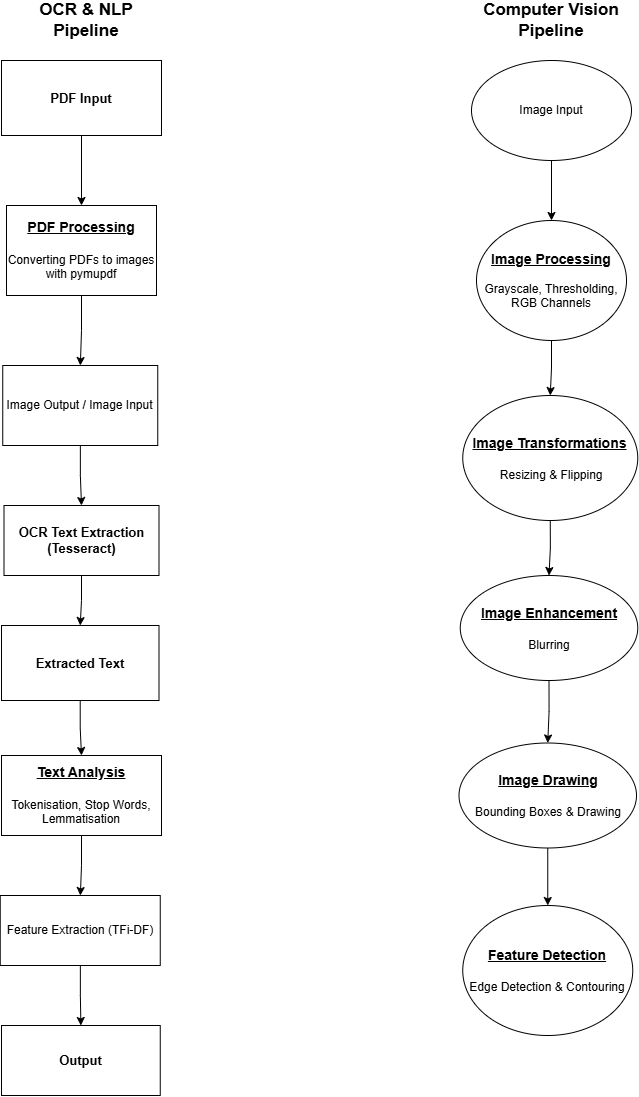

The diagram above was exported from draw.io. Its source (the exported page's mxGraphModel, read from the mxfile embedded in the PNG):
<mxGraphModel dx="2020" dy="1110" grid="1" gridSize="10" guides="1" tooltips="1" connect="1" arrows="1" fold="1" page="1" pageScale="1" pageWidth="827" pageHeight="1169" math="0" shadow="0">
  <root>
    <mxCell id="0" />
    <mxCell id="1" parent="0" />
    <mxCell id="6iuUcPygJcW421hNYV8L-3" edge="1" parent="1" source="6iuUcPygJcW421hNYV8L-1" style="edgeStyle=orthogonalEdgeStyle;rounded=0;orthogonalLoop=1;jettySize=auto;html=1;" target="6iuUcPygJcW421hNYV8L-2" value="">
      <mxGeometry relative="1" as="geometry" />
    </mxCell>
    <mxCell id="6iuUcPygJcW421hNYV8L-1" parent="1" style="rounded=0;whiteSpace=wrap;html=1;" value="&lt;b&gt;&lt;font style=&quot;font-size: 13px;&quot;&gt;PDF Input&lt;/font&gt;&lt;/b&gt;" vertex="1">
      <mxGeometry height="75" width="160" x="60" y="95" as="geometry" />
    </mxCell>
    <mxCell id="6iuUcPygJcW421hNYV8L-23" edge="1" parent="1" source="6iuUcPygJcW421hNYV8L-2" style="edgeStyle=orthogonalEdgeStyle;rounded=0;orthogonalLoop=1;jettySize=auto;html=1;" target="6iuUcPygJcW421hNYV8L-22" value="">
      <mxGeometry relative="1" as="geometry" />
    </mxCell>
    <mxCell id="6iuUcPygJcW421hNYV8L-2" parent="1" style="rounded=0;whiteSpace=wrap;html=1;" value="&lt;span style=&quot;font-size: 14px;&quot;&gt;&lt;b&gt;&lt;u&gt;PDF Processing&lt;/u&gt;&lt;/b&gt;&lt;/span&gt;&lt;div&gt;&lt;span style=&quot;font-size: 14px;&quot;&gt;&lt;br&gt;&lt;/span&gt;&lt;/div&gt;&lt;div&gt;&lt;font&gt;Converting PDFs to images with pymupdf&lt;/font&gt;&lt;/div&gt;" vertex="1">
      <mxGeometry height="90" width="150" x="65" y="240" as="geometry" />
    </mxCell>
    <mxCell id="6iuUcPygJcW421hNYV8L-7" edge="1" parent="1" source="6iuUcPygJcW421hNYV8L-4" style="edgeStyle=orthogonalEdgeStyle;rounded=0;orthogonalLoop=1;jettySize=auto;html=1;" target="6iuUcPygJcW421hNYV8L-6" value="">
      <mxGeometry relative="1" as="geometry" />
    </mxCell>
    <mxCell id="6iuUcPygJcW421hNYV8L-4" parent="1" style="rounded=0;whiteSpace=wrap;html=1;" value="&lt;b&gt;&lt;font style=&quot;font-size: 13px;&quot;&gt;OCR Text Extraction (Tesseract)&lt;/font&gt;&lt;/b&gt;" vertex="1">
      <mxGeometry height="70" width="155" x="62.5" y="540" as="geometry" />
    </mxCell>
    <mxCell id="6iuUcPygJcW421hNYV8L-9" edge="1" parent="1" source="6iuUcPygJcW421hNYV8L-6" style="edgeStyle=orthogonalEdgeStyle;rounded=0;orthogonalLoop=1;jettySize=auto;html=1;" target="6iuUcPygJcW421hNYV8L-8" value="">
      <mxGeometry relative="1" as="geometry" />
    </mxCell>
    <mxCell id="6iuUcPygJcW421hNYV8L-6" parent="1" style="rounded=0;whiteSpace=wrap;html=1;" value="&lt;b&gt;&lt;font style=&quot;font-size: 13px;&quot;&gt;Extracted Text&lt;/font&gt;&lt;/b&gt;" vertex="1">
      <mxGeometry height="75" width="157.5" x="60" y="660" as="geometry" />
    </mxCell>
    <mxCell id="6iuUcPygJcW421hNYV8L-26" edge="1" parent="1" source="6iuUcPygJcW421hNYV8L-8" style="edgeStyle=orthogonalEdgeStyle;rounded=0;orthogonalLoop=1;jettySize=auto;html=1;" target="6iuUcPygJcW421hNYV8L-25" value="">
      <mxGeometry relative="1" as="geometry" />
    </mxCell>
    <mxCell id="6iuUcPygJcW421hNYV8L-8" parent="1" style="rounded=0;whiteSpace=wrap;html=1;" value="&lt;b&gt;&lt;font style=&quot;font-size: 14px;&quot;&gt;&lt;u&gt;Text Analysis&lt;/u&gt;&lt;/font&gt;&lt;/b&gt;&lt;div&gt;&lt;b&gt;&lt;font style=&quot;font-size: 14px;&quot;&gt;&lt;u&gt;&lt;br&gt;&lt;/u&gt;&lt;/font&gt;&lt;/b&gt;&lt;/div&gt;&lt;div&gt;&lt;font&gt;Tokenisation, Stop Words, Lemmatisation&lt;/font&gt;&lt;/div&gt;" vertex="1">
      <mxGeometry height="80" width="160" x="60" y="790" as="geometry" />
    </mxCell>
    <mxCell id="6iuUcPygJcW421hNYV8L-10" parent="1" style="rounded=0;whiteSpace=wrap;html=1;" value="&lt;b&gt;&lt;font style=&quot;font-size: 13px;&quot;&gt;Output&lt;/font&gt;&lt;/b&gt;" vertex="1">
      <mxGeometry height="70" width="158.75" x="60" y="1060" as="geometry" />
    </mxCell>
    <mxCell id="6iuUcPygJcW421hNYV8L-14" edge="1" parent="1" source="6iuUcPygJcW421hNYV8L-12" style="edgeStyle=orthogonalEdgeStyle;rounded=0;orthogonalLoop=1;jettySize=auto;html=1;" target="6iuUcPygJcW421hNYV8L-13" value="">
      <mxGeometry relative="1" as="geometry" />
    </mxCell>
    <mxCell id="6iuUcPygJcW421hNYV8L-12" parent="1" style="ellipse;whiteSpace=wrap;html=1;" value="Image Input" vertex="1">
      <mxGeometry height="100" width="160" x="530" y="95" as="geometry" />
    </mxCell>
    <mxCell id="6iuUcPygJcW421hNYV8L-33" edge="1" parent="1" source="6iuUcPygJcW421hNYV8L-13" style="edgeStyle=orthogonalEdgeStyle;rounded=0;orthogonalLoop=1;jettySize=auto;html=1;" target="6iuUcPygJcW421hNYV8L-32" value="">
      <mxGeometry relative="1" as="geometry" />
    </mxCell>
    <mxCell id="6iuUcPygJcW421hNYV8L-13" parent="1" style="ellipse;whiteSpace=wrap;html=1;" value="&lt;b&gt;&lt;font style=&quot;font-size: 14px;&quot;&gt;&lt;u&gt;Image Processing&lt;/u&gt;&lt;/font&gt;&lt;/b&gt;&lt;div&gt;&lt;br&gt;&lt;/div&gt;&lt;div&gt;Grayscale, Thresholding, RGB Channels&lt;/div&gt;" vertex="1">
      <mxGeometry height="120" width="150" x="535" y="255" as="geometry" />
    </mxCell>
    <mxCell id="6iuUcPygJcW421hNYV8L-15" parent="1" style="ellipse;whiteSpace=wrap;html=1;" value="&lt;b&gt;&lt;u&gt;&lt;font style=&quot;font-size: 14px;&quot;&gt;Feature Detection&lt;/font&gt;&lt;/u&gt;&lt;/b&gt;&lt;div&gt;&lt;b&gt;&lt;u&gt;&lt;font style=&quot;font-size: 14px;&quot;&gt;&lt;br&gt;&lt;/font&gt;&lt;/u&gt;&lt;/b&gt;&lt;/div&gt;&lt;div&gt;&lt;font style=&quot;&quot;&gt;Edge Detection &amp;amp; Contouring&lt;/font&gt;&lt;/div&gt;" vertex="1">
      <mxGeometry height="130" width="170" x="521.25" y="940" as="geometry" />
    </mxCell>
    <mxCell id="6iuUcPygJcW421hNYV8L-20" parent="1" style="text;html=1;whiteSpace=wrap;strokeColor=none;fillColor=none;align=center;verticalAlign=middle;rounded=0;" value="&lt;b&gt;&lt;font style=&quot;font-size: 17px;&quot;&gt;Computer Vision Pipeline&lt;/font&gt;&lt;/b&gt;" vertex="1">
      <mxGeometry height="30" width="170" x="525" y="40" as="geometry" />
    </mxCell>
    <mxCell id="6iuUcPygJcW421hNYV8L-21" parent="1" style="text;html=1;whiteSpace=wrap;strokeColor=none;fillColor=none;align=center;verticalAlign=middle;rounded=0;" value="&lt;b&gt;&lt;font style=&quot;font-size: 17px;&quot;&gt;OCR &amp;amp; NLP&lt;/font&gt;&lt;/b&gt;&lt;div&gt;&lt;b&gt;&lt;font style=&quot;font-size: 17px;&quot;&gt;Pipeline&lt;/font&gt;&lt;/b&gt;&lt;/div&gt;" vertex="1">
      <mxGeometry height="30" width="170" x="60" y="40" as="geometry" />
    </mxCell>
    <mxCell id="6iuUcPygJcW421hNYV8L-24" edge="1" parent="1" source="6iuUcPygJcW421hNYV8L-22" style="edgeStyle=orthogonalEdgeStyle;rounded=0;orthogonalLoop=1;jettySize=auto;html=1;entryX=0.5;entryY=0;entryDx=0;entryDy=0;" target="6iuUcPygJcW421hNYV8L-4">
      <mxGeometry relative="1" as="geometry" />
    </mxCell>
    <mxCell id="6iuUcPygJcW421hNYV8L-22" parent="1" style="rounded=0;whiteSpace=wrap;html=1;" value="Image Output / Image Input" vertex="1">
      <mxGeometry height="80" width="155" x="61.25" y="400" as="geometry" />
    </mxCell>
    <mxCell id="6iuUcPygJcW421hNYV8L-27" edge="1" parent="1" source="6iuUcPygJcW421hNYV8L-25" style="edgeStyle=orthogonalEdgeStyle;rounded=0;orthogonalLoop=1;jettySize=auto;html=1;entryX=0.5;entryY=0;entryDx=0;entryDy=0;" target="6iuUcPygJcW421hNYV8L-10">
      <mxGeometry relative="1" as="geometry" />
    </mxCell>
    <mxCell id="6iuUcPygJcW421hNYV8L-25" parent="1" style="whiteSpace=wrap;html=1;rounded=0;" value="Feature Extraction (TFi-DF)" vertex="1">
      <mxGeometry height="70" width="160" x="58.75" y="930" as="geometry" />
    </mxCell>
    <mxCell id="6iuUcPygJcW421hNYV8L-35" edge="1" parent="1" source="6iuUcPygJcW421hNYV8L-32" style="edgeStyle=orthogonalEdgeStyle;rounded=0;orthogonalLoop=1;jettySize=auto;html=1;" target="6iuUcPygJcW421hNYV8L-34" value="">
      <mxGeometry relative="1" as="geometry" />
    </mxCell>
    <mxCell id="6iuUcPygJcW421hNYV8L-32" parent="1" style="ellipse;whiteSpace=wrap;html=1;" value="&lt;b&gt;&lt;font style=&quot;font-size: 14px;&quot;&gt;&lt;u&gt;Image Transformations&lt;/u&gt;&lt;/font&gt;&lt;/b&gt;&lt;div&gt;&lt;span style=&quot;font-size: 14px;&quot;&gt;&lt;b&gt;&lt;u&gt;&lt;br&gt;&lt;/u&gt;&lt;/b&gt;&lt;/span&gt;&lt;div&gt;&amp;nbsp;Resizing &amp;amp; Flipping&lt;/div&gt;&lt;/div&gt;" vertex="1">
      <mxGeometry height="125" width="175" x="521.25" y="430" as="geometry" />
    </mxCell>
    <mxCell id="6iuUcPygJcW421hNYV8L-37" edge="1" parent="1" source="6iuUcPygJcW421hNYV8L-34" style="edgeStyle=orthogonalEdgeStyle;rounded=0;orthogonalLoop=1;jettySize=auto;html=1;" target="6iuUcPygJcW421hNYV8L-36" value="">
      <mxGeometry relative="1" as="geometry" />
    </mxCell>
    <mxCell id="6iuUcPygJcW421hNYV8L-34" parent="1" style="ellipse;whiteSpace=wrap;html=1;" value="&lt;b&gt;&lt;font style=&quot;font-size: 14px;&quot;&gt;&lt;u&gt;Image Enhancement&lt;/u&gt;&lt;/font&gt;&lt;/b&gt;&lt;div&gt;&lt;span style=&quot;font-size: 14px;&quot;&gt;&lt;b&gt;&lt;u&gt;&lt;br&gt;&lt;/u&gt;&lt;/b&gt;&lt;/span&gt;&lt;div&gt;Blurring&lt;/div&gt;&lt;/div&gt;" vertex="1">
      <mxGeometry height="105" width="177.5" x="518.75" y="610" as="geometry" />
    </mxCell>
    <mxCell id="6iuUcPygJcW421hNYV8L-38" edge="1" parent="1" source="6iuUcPygJcW421hNYV8L-36" style="edgeStyle=orthogonalEdgeStyle;rounded=0;orthogonalLoop=1;jettySize=auto;html=1;exitX=0.5;exitY=1;exitDx=0;exitDy=0;entryX=0.5;entryY=0;entryDx=0;entryDy=0;" target="6iuUcPygJcW421hNYV8L-15">
      <mxGeometry relative="1" as="geometry" />
    </mxCell>
    <mxCell id="6iuUcPygJcW421hNYV8L-36" parent="1" style="ellipse;whiteSpace=wrap;html=1;" value="&lt;b&gt;&lt;font style=&quot;font-size: 14px;&quot;&gt;&lt;u&gt;Image Drawing&lt;/u&gt;&lt;/font&gt;&lt;/b&gt;&lt;div&gt;&lt;span style=&quot;font-size: 14px;&quot;&gt;&lt;b&gt;&lt;u&gt;&lt;br&gt;&lt;/u&gt;&lt;/b&gt;&lt;/span&gt;&lt;div&gt;Bounding Boxes &amp;amp; Drawing&lt;/div&gt;&lt;/div&gt;" vertex="1">
      <mxGeometry height="105" width="177.5" x="517.5" y="777.5" as="geometry" />
    </mxCell>
  </root>
</mxGraphModel>